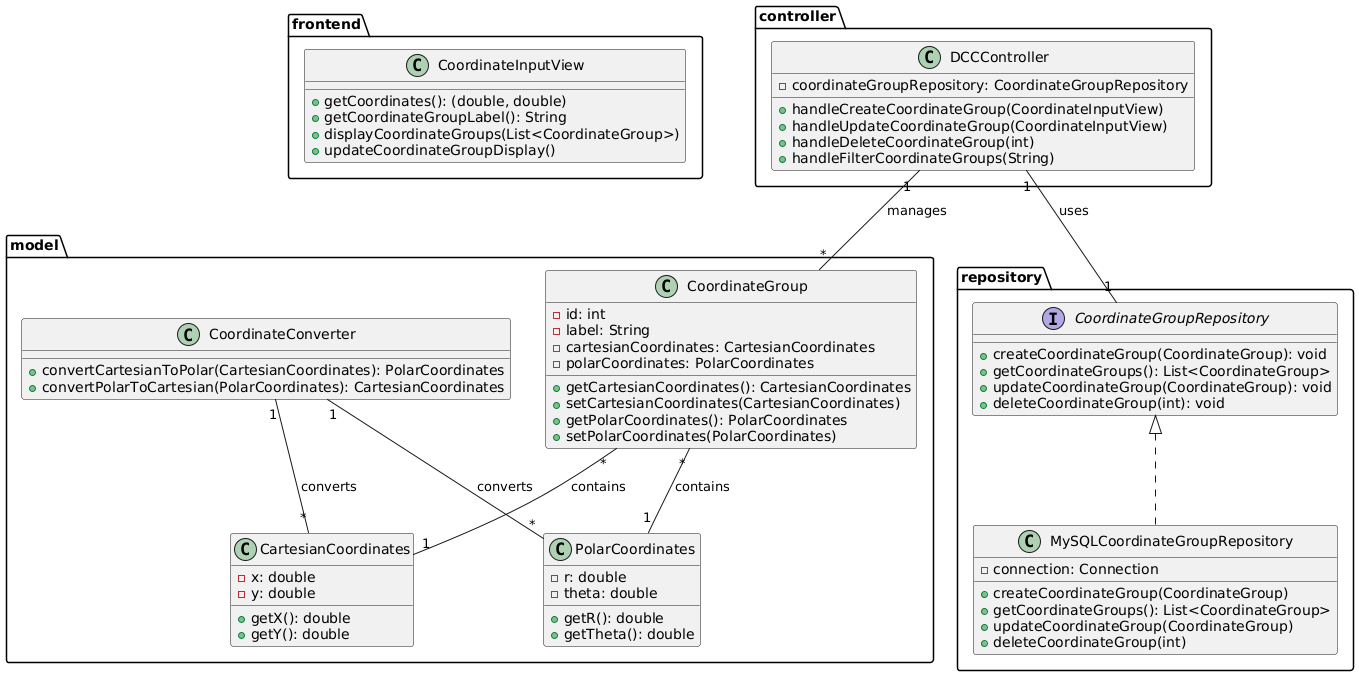

The diagram above was rendered by PlantUML. Its source (embedded in the PNG):
@startuml

package "frontend" {
  class CoordinateInputView {
    +getCoordinates(): (double, double)
    +getCoordinateGroupLabel(): String
    +displayCoordinateGroups(List<CoordinateGroup>)
    +updateCoordinateGroupDisplay()
  }
}

package "controller" {
  class DCCController {
    -coordinateGroupRepository: CoordinateGroupRepository
    +handleCreateCoordinateGroup(CoordinateInputView)
    +handleUpdateCoordinateGroup(CoordinateInputView)
    +handleDeleteCoordinateGroup(int)
    +handleFilterCoordinateGroups(String)
  }
}

package "model" {
  class CoordinateGroup {
    -id: int
    -label: String
    -cartesianCoordinates: CartesianCoordinates
    -polarCoordinates: PolarCoordinates
    +getCartesianCoordinates(): CartesianCoordinates
    +setCartesianCoordinates(CartesianCoordinates)
    +getPolarCoordinates(): PolarCoordinates
    +setPolarCoordinates(PolarCoordinates)
  }

  class CartesianCoordinates {
    -x: double
    -y: double
    +getX(): double
    +getY(): double
  }

  class PolarCoordinates {
    -r: double
    -theta: double
    +getR(): double
    +getTheta(): double
  }

  class CoordinateConverter {
    +convertCartesianToPolar(CartesianCoordinates): PolarCoordinates
    +convertPolarToCartesian(PolarCoordinates): CartesianCoordinates
  }
}

package "repository" {
  interface CoordinateGroupRepository {
    +createCoordinateGroup(CoordinateGroup): void
    +getCoordinateGroups(): List<CoordinateGroup>
    +updateCoordinateGroup(CoordinateGroup): void
    +deleteCoordinateGroup(int): void
  }

  class MySQLCoordinateGroupRepository implements CoordinateGroupRepository {
    -connection: Connection
    +createCoordinateGroup(CoordinateGroup)
    +getCoordinateGroups(): List<CoordinateGroup>
    +updateCoordinateGroup(CoordinateGroup)
    +deleteCoordinateGroup(int)
  }
}

DCCController "1" -- "*" CoordinateGroup : manages


CoordinateGroup "*" -- "1" CartesianCoordinates : contains
CoordinateGroup "*" -- "1" PolarCoordinates : contains

CoordinateConverter "1" -- "*" CartesianCoordinates: converts
CoordinateConverter "1" -- "*" PolarCoordinates: converts

DCCController "1" -- "1" CoordinateGroupRepository : uses

@enduml